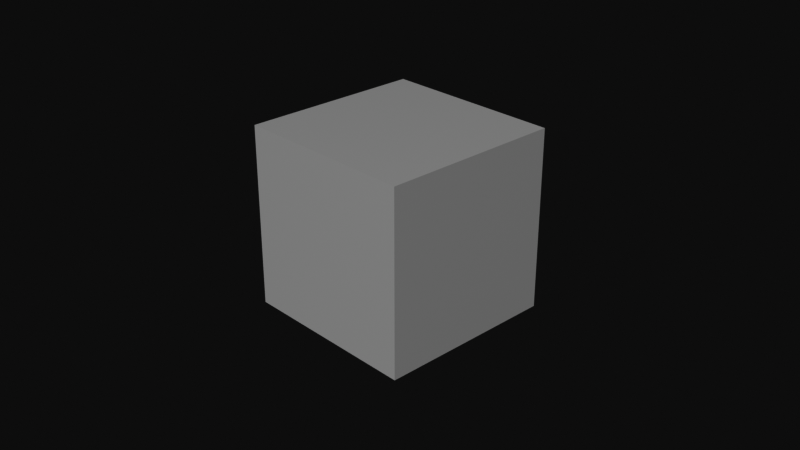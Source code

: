 # Source: docs.blend  (saved by Blender 3.2.14; exported with 4.5.12 LTS)
import bpy
from mathutils import Matrix  # noqa: F401  (used for matrix-valued properties, if any)

bpy.ops.wm.read_factory_settings(use_empty=True)
scene = bpy.context.scene
scene.name = 'Scene'

# ---- collections
col_collection = bpy.data.collections.new('Collection'); scene.collection.children.link(col_collection)

# ---- materials (node trees are filled in below, after node groups)
mat_material = bpy.data.materials.new('Material')
mat_material.alpha_threshold = 0.0
mat_material.use_transparent_shadow = False
mat_material.line_color = (0.0, 0.0, 0.0, 1.0)

# ---- material node trees
mat_material.use_nodes = True; mat_material.node_tree.nodes.clear()
_N = mat_material.node_tree.nodes; _L = mat_material.node_tree.links
n0 = _N.new('ShaderNodeOutputMaterial'); n0.name = 'Material Output'; n0.location = (300, 300)
n1 = _N.new('ShaderNodeBsdfPrincipled'); n1.name = 'Principled BSDF'; n1.location = (10, 300)
n1.distribution = 'GGX'
n1.subsurface_method = 'BURLEY'
n1.inputs[2].default_value = 0.4
n1.inputs[3].default_value = 1.45
n1.inputs[27].default_value = (0.0, 0.0, 0.0, 1.0)
n1.inputs[28].default_value = 1.0
_L.new(n1.outputs[0], n0.inputs[0])
n0.is_active_output = True

# ---- world
world_world = bpy.data.worlds.new('World'); scene.world = world_world
world_world.use_nodes = True; world_world.node_tree.nodes.clear()
_N = world_world.node_tree.nodes; _L = world_world.node_tree.links
n0 = _N.new('ShaderNodeOutputWorld'); n0.name = 'World Output'; n0.location = (300, 300)
n1 = _N.new('ShaderNodeBackground'); n1.name = 'Background'; n1.location = (10, 300)
n1.inputs[0].default_value = (0.05088, 0.05088, 0.05088, 1.0)
_L.new(n1.outputs[0], n0.inputs[0])
n0.is_active_output = True
world_world.color = (0.05088, 0.05088, 0.05088)
world_world.use_sun_shadow = False
world_world.sun_shadow_jitter_overblur = 0.0

# ---- cameras
cam_camera = bpy.data.cameras.new('Camera')
cam_camera.clip_end = 100.0
cam_camera.ortho_scale = 7.314

# ---- meshes
me_cube = bpy.data.meshes.new('Cube')
me_cube.from_pydata([(1.0, 1.0, 1.0), (1.0, 1.0, -1.0), (1.0, -1.0, 1.0), (1.0, -1.0, -1.0), (-1.0, 1.0, 1.0), (-1.0, 1.0, -1.0), (-1.0, -1.0, 1.0), (-1.0, -1.0, -1.0)], [], [(0, 4, 6, 2), (3, 2, 6, 7), (7, 6, 4, 5), (5, 1, 3, 7), (1, 0, 2, 3), (5, 4, 0, 1)])
_uv = me_cube.uv_layers.new(name='UVMap')
_uv.uv.foreach_set('vector', [0.625, 0.5, 0.875, 0.5, 0.875, 0.75, 0.625, 0.75, 0.375, 0.75, 0.625, 0.75, 0.625, 1.0, 0.375, 1.0, 0.375, 0.0, 0.625, 0.0, 0.625, 0.25, 0.375, 0.25, 0.125, 0.5, 0.375, 0.5, 0.375, 0.75, 0.125, 0.75, 0.375, 0.5, 0.625, 0.5, 0.625, 0.75, 0.375, 0.75, 0.375, 0.25, 0.625, 0.25, 0.625, 0.5, 0.375, 0.5])
me_cube.materials.append(mat_material)
me_cube.use_remesh_preserve_volume = False
me_cube.use_remesh_preserve_attributes = False
me_cube.use_mirror_vertex_groups = False
me_cube.update()

# ---- objects
ob_cube = bpy.data.objects.new('Cube', me_cube)
ob_camera = bpy.data.objects.new('Camera', cam_camera)

# ---- transforms, parenting, visibility, modifiers, constraints
ob_cube.location = (0.0, 0.0, 0.0)
ob_cube.lock_rotations_4d = False
ob_cube.empty_display_type = 'ARROWS'
ob_cube.lineart.crease_threshold = 0.0
ob_camera.location = (7.359, -6.926, 4.958)
ob_camera.rotation_euler = (1.109, 0.0, 0.8149)
ob_camera.lock_rotations_4d = False
ob_camera.empty_display_type = 'ARROWS'
ob_camera.color = (0.0, 0.0, 0.0, 0.0)
ob_camera.display_type = 'WIRE'
ob_camera.lineart.crease_threshold = 0.0

# ---- collection membership
col_collection.objects.link(ob_cube)
col_collection.objects.link(ob_camera)

# ---- scene / render settings (as saved in the file)
scene.camera = ob_camera
scene.frame_start = 1; scene.frame_end = 250; scene.frame_set(1)
scene.render.engine = 'BLENDER_EEVEE_NEXT'
scene.cycles.use_denoising = False
scene.cycles.sampling_pattern = 'TABULATED_SOBOL'
scene.cycles.use_light_tree = False
scene.view_settings.view_transform = 'Raw'
bpy.context.view_layer.update()

# ---- added for rendering (the .blend has no usable light): sun
light_auto_sun = bpy.data.lights.new('AutoSun', 'SUN')
light_auto_sun.energy = 3.0
light_auto_sun.angle = 0.0523599
ob_auto_sun = bpy.data.objects.new('AutoSun', light_auto_sun)
scene.collection.objects.link(ob_auto_sun)
ob_auto_sun.rotation_euler = (0.872665, 0.174533, 0.523599)
bpy.context.view_layer.update()
